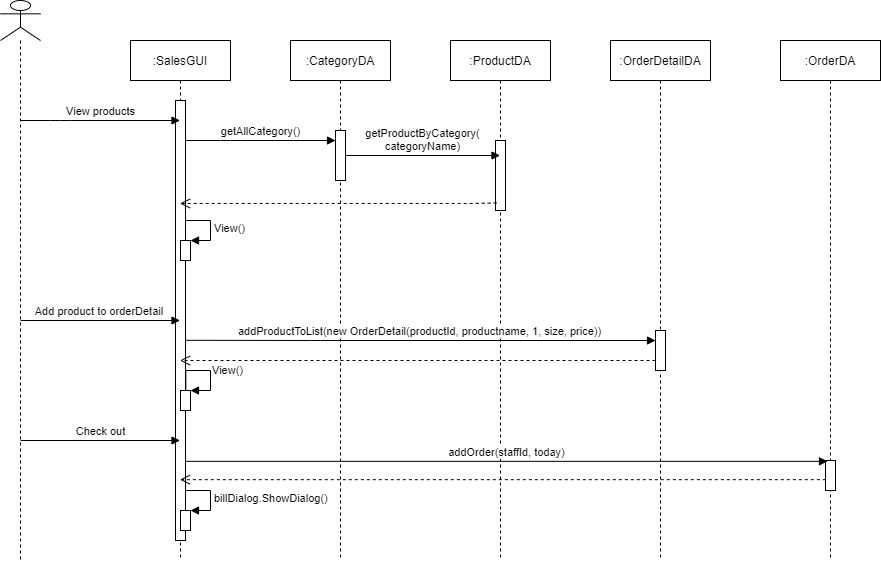

The diagram above was exported from draw.io. Its source (the exported page's mxGraphModel, read from the mxfile embedded in the PNG):
<mxGraphModel dx="1108" dy="450" grid="1" gridSize="10" guides="1" tooltips="1" connect="1" arrows="1" fold="1" page="1" pageScale="1" pageWidth="827" pageHeight="1169" math="0" shadow="0">
  <root>
    <mxCell id="0" />
    <mxCell id="1" parent="0" />
    <mxCell id="WvEfN9dcTBbpNWjYWhT6-46" value=":SalesGUI" style="shape=umlLifeline;perimeter=lifelinePerimeter;whiteSpace=wrap;html=1;container=1;collapsible=0;recursiveResize=0;outlineConnect=0;" vertex="1" parent="1">
      <mxGeometry x="190" y="80" width="100" height="520" as="geometry" />
    </mxCell>
    <mxCell id="WvEfN9dcTBbpNWjYWhT6-52" value="" style="html=1;points=[];perimeter=orthogonalPerimeter;" vertex="1" parent="WvEfN9dcTBbpNWjYWhT6-46">
      <mxGeometry x="45" y="60" width="10" height="440" as="geometry" />
    </mxCell>
    <mxCell id="WvEfN9dcTBbpNWjYWhT6-86" value="" style="html=1;points=[];perimeter=orthogonalPerimeter;" vertex="1" parent="WvEfN9dcTBbpNWjYWhT6-46">
      <mxGeometry x="50" y="350" width="10" height="20" as="geometry" />
    </mxCell>
    <mxCell id="WvEfN9dcTBbpNWjYWhT6-87" value="View()" style="edgeStyle=orthogonalEdgeStyle;html=1;align=left;spacingLeft=2;endArrow=block;rounded=0;entryX=1;entryY=0;exitX=1.033;exitY=0.657;exitDx=0;exitDy=0;exitPerimeter=0;" edge="1" target="WvEfN9dcTBbpNWjYWhT6-86" parent="WvEfN9dcTBbpNWjYWhT6-46" source="WvEfN9dcTBbpNWjYWhT6-52">
      <mxGeometry relative="1" as="geometry">
        <mxPoint x="55" y="330" as="sourcePoint" />
        <Array as="points">
          <mxPoint x="55" y="330" />
          <mxPoint x="80" y="330" />
          <mxPoint x="80" y="350" />
        </Array>
      </mxGeometry>
    </mxCell>
    <mxCell id="WvEfN9dcTBbpNWjYWhT6-89" value="" style="html=1;points=[];perimeter=orthogonalPerimeter;" vertex="1" parent="WvEfN9dcTBbpNWjYWhT6-46">
      <mxGeometry x="50" y="470" width="10" height="20" as="geometry" />
    </mxCell>
    <mxCell id="WvEfN9dcTBbpNWjYWhT6-90" value="billDialog.ShowDialog()" style="edgeStyle=orthogonalEdgeStyle;html=1;align=left;spacingLeft=2;endArrow=block;rounded=0;entryX=1;entryY=0;" edge="1" target="WvEfN9dcTBbpNWjYWhT6-89" parent="WvEfN9dcTBbpNWjYWhT6-46">
      <mxGeometry relative="1" as="geometry">
        <mxPoint x="55" y="450" as="sourcePoint" />
        <Array as="points">
          <mxPoint x="80" y="450" />
        </Array>
      </mxGeometry>
    </mxCell>
    <mxCell id="WvEfN9dcTBbpNWjYWhT6-47" value=":CategoryDA" style="shape=umlLifeline;perimeter=lifelinePerimeter;whiteSpace=wrap;html=1;container=1;collapsible=0;recursiveResize=0;outlineConnect=0;" vertex="1" parent="1">
      <mxGeometry x="350" y="80" width="100" height="520" as="geometry" />
    </mxCell>
    <mxCell id="WvEfN9dcTBbpNWjYWhT6-56" value="" style="html=1;points=[];perimeter=orthogonalPerimeter;" vertex="1" parent="WvEfN9dcTBbpNWjYWhT6-47">
      <mxGeometry x="45" y="90" width="10" height="50" as="geometry" />
    </mxCell>
    <mxCell id="WvEfN9dcTBbpNWjYWhT6-48" value=":ProductDA" style="shape=umlLifeline;perimeter=lifelinePerimeter;whiteSpace=wrap;html=1;container=1;collapsible=0;recursiveResize=0;outlineConnect=0;" vertex="1" parent="1">
      <mxGeometry x="510" y="80" width="100" height="520" as="geometry" />
    </mxCell>
    <mxCell id="WvEfN9dcTBbpNWjYWhT6-57" value="" style="html=1;points=[];perimeter=orthogonalPerimeter;" vertex="1" parent="WvEfN9dcTBbpNWjYWhT6-48">
      <mxGeometry x="45" y="100" width="10" height="70" as="geometry" />
    </mxCell>
    <mxCell id="WvEfN9dcTBbpNWjYWhT6-51" value="" style="shape=umlLifeline;participant=umlActor;perimeter=lifelinePerimeter;whiteSpace=wrap;html=1;container=1;collapsible=0;recursiveResize=0;verticalAlign=top;spacingTop=36;labelBackgroundColor=#ffffff;outlineConnect=0;" vertex="1" parent="1">
      <mxGeometry x="60" y="40" width="40" height="560" as="geometry" />
    </mxCell>
    <mxCell id="WvEfN9dcTBbpNWjYWhT6-53" value="View products" style="html=1;verticalAlign=bottom;endArrow=block;" edge="1" parent="1" source="WvEfN9dcTBbpNWjYWhT6-51" target="WvEfN9dcTBbpNWjYWhT6-46">
      <mxGeometry width="80" relative="1" as="geometry">
        <mxPoint x="370" y="210" as="sourcePoint" />
        <mxPoint x="450" y="210" as="targetPoint" />
        <Array as="points">
          <mxPoint x="120" y="160" />
        </Array>
      </mxGeometry>
    </mxCell>
    <mxCell id="WvEfN9dcTBbpNWjYWhT6-55" value="getAllCategory()" style="html=1;verticalAlign=bottom;endArrow=block;" edge="1" parent="1" source="WvEfN9dcTBbpNWjYWhT6-52" target="WvEfN9dcTBbpNWjYWhT6-56">
      <mxGeometry width="80" relative="1" as="geometry">
        <mxPoint x="250" y="180" as="sourcePoint" />
        <mxPoint x="330" y="180" as="targetPoint" />
        <Array as="points">
          <mxPoint x="290" y="180" />
        </Array>
      </mxGeometry>
    </mxCell>
    <mxCell id="WvEfN9dcTBbpNWjYWhT6-58" value="getProductByCategory(&lt;br&gt;categoryName)" style="html=1;verticalAlign=bottom;endArrow=block;" edge="1" parent="1" source="WvEfN9dcTBbpNWjYWhT6-56" target="WvEfN9dcTBbpNWjYWhT6-48">
      <mxGeometry width="80" relative="1" as="geometry">
        <mxPoint x="420" y="199.58" as="sourcePoint" />
        <mxPoint x="500" y="199.58" as="targetPoint" />
      </mxGeometry>
    </mxCell>
    <mxCell id="WvEfN9dcTBbpNWjYWhT6-59" value="" style="html=1;verticalAlign=bottom;endArrow=open;dashed=1;endSize=8;exitX=0.117;exitY=0.893;exitDx=0;exitDy=0;exitPerimeter=0;" edge="1" parent="1" source="WvEfN9dcTBbpNWjYWhT6-57" target="WvEfN9dcTBbpNWjYWhT6-46">
      <mxGeometry relative="1" as="geometry">
        <mxPoint x="540" y="240" as="sourcePoint" />
        <mxPoint x="460" y="240" as="targetPoint" />
        <Array as="points">
          <mxPoint x="530" y="243" />
        </Array>
      </mxGeometry>
    </mxCell>
    <mxCell id="WvEfN9dcTBbpNWjYWhT6-62" value="" style="html=1;points=[];perimeter=orthogonalPerimeter;" vertex="1" parent="1">
      <mxGeometry x="240" y="280" width="10" height="20" as="geometry" />
    </mxCell>
    <mxCell id="WvEfN9dcTBbpNWjYWhT6-63" value="View()" style="edgeStyle=orthogonalEdgeStyle;html=1;align=left;spacingLeft=2;endArrow=block;rounded=0;entryX=1;entryY=0;" edge="1" target="WvEfN9dcTBbpNWjYWhT6-62" parent="1">
      <mxGeometry relative="1" as="geometry">
        <mxPoint x="245" y="260" as="sourcePoint" />
        <Array as="points">
          <mxPoint x="270" y="260" />
        </Array>
      </mxGeometry>
    </mxCell>
    <mxCell id="WvEfN9dcTBbpNWjYWhT6-64" value=":OrderDetailDA" style="shape=umlLifeline;perimeter=lifelinePerimeter;whiteSpace=wrap;html=1;container=1;collapsible=0;recursiveResize=0;outlineConnect=0;" vertex="1" parent="1">
      <mxGeometry x="670" y="80" width="100" height="520" as="geometry" />
    </mxCell>
    <mxCell id="WvEfN9dcTBbpNWjYWhT6-69" value="" style="html=1;points=[];perimeter=orthogonalPerimeter;" vertex="1" parent="WvEfN9dcTBbpNWjYWhT6-64">
      <mxGeometry x="45" y="290" width="10" height="40" as="geometry" />
    </mxCell>
    <mxCell id="WvEfN9dcTBbpNWjYWhT6-65" value=":OrderDA" style="shape=umlLifeline;perimeter=lifelinePerimeter;whiteSpace=wrap;html=1;container=1;collapsible=0;recursiveResize=0;outlineConnect=0;" vertex="1" parent="1">
      <mxGeometry x="840" y="80" width="100" height="520" as="geometry" />
    </mxCell>
    <mxCell id="WvEfN9dcTBbpNWjYWhT6-70" value="" style="html=1;points=[];perimeter=orthogonalPerimeter;" vertex="1" parent="WvEfN9dcTBbpNWjYWhT6-65">
      <mxGeometry x="45" y="420" width="10" height="30" as="geometry" />
    </mxCell>
    <mxCell id="WvEfN9dcTBbpNWjYWhT6-67" value="Add product to orderDetail&amp;nbsp;" style="html=1;verticalAlign=bottom;endArrow=block;" edge="1" parent="1" target="WvEfN9dcTBbpNWjYWhT6-46">
      <mxGeometry width="80" relative="1" as="geometry">
        <mxPoint x="80" y="360" as="sourcePoint" />
        <mxPoint x="160" y="360" as="targetPoint" />
      </mxGeometry>
    </mxCell>
    <mxCell id="WvEfN9dcTBbpNWjYWhT6-68" value="addProductToList(new OrderDetail(productId, productname, 1, size, price))" style="html=1;verticalAlign=bottom;endArrow=block;exitX=0.95;exitY=0.545;exitDx=0;exitDy=0;exitPerimeter=0;" edge="1" parent="1" source="WvEfN9dcTBbpNWjYWhT6-52" target="WvEfN9dcTBbpNWjYWhT6-69">
      <mxGeometry width="80" relative="1" as="geometry">
        <mxPoint x="240" y="370" as="sourcePoint" />
        <mxPoint x="710" y="380" as="targetPoint" />
        <Array as="points">
          <mxPoint x="380" y="380" />
        </Array>
      </mxGeometry>
    </mxCell>
    <mxCell id="WvEfN9dcTBbpNWjYWhT6-74" value="" style="html=1;verticalAlign=bottom;endArrow=open;dashed=1;endSize=8;" edge="1" parent="1" source="WvEfN9dcTBbpNWjYWhT6-69" target="WvEfN9dcTBbpNWjYWhT6-46">
      <mxGeometry relative="1" as="geometry">
        <mxPoint x="690" y="400" as="sourcePoint" />
        <mxPoint x="610" y="400" as="targetPoint" />
        <Array as="points">
          <mxPoint x="640" y="400" />
        </Array>
      </mxGeometry>
    </mxCell>
    <mxCell id="WvEfN9dcTBbpNWjYWhT6-75" value="Check out" style="html=1;verticalAlign=bottom;endArrow=block;" edge="1" parent="1" target="WvEfN9dcTBbpNWjYWhT6-46">
      <mxGeometry width="80" relative="1" as="geometry">
        <mxPoint x="80" y="480" as="sourcePoint" />
        <mxPoint x="160" y="480" as="targetPoint" />
      </mxGeometry>
    </mxCell>
    <mxCell id="WvEfN9dcTBbpNWjYWhT6-76" value="addOrder(staffId, today)" style="html=1;verticalAlign=bottom;endArrow=block;entryX=0.2;entryY=0.028;entryDx=0;entryDy=0;entryPerimeter=0;" edge="1" parent="1" source="WvEfN9dcTBbpNWjYWhT6-52" target="WvEfN9dcTBbpNWjYWhT6-70">
      <mxGeometry width="80" relative="1" as="geometry">
        <mxPoint x="260" y="500" as="sourcePoint" />
        <mxPoint x="340" y="500" as="targetPoint" />
      </mxGeometry>
    </mxCell>
    <mxCell id="WvEfN9dcTBbpNWjYWhT6-88" value="" style="html=1;verticalAlign=bottom;endArrow=open;dashed=1;endSize=8;exitX=0.033;exitY=0.639;exitDx=0;exitDy=0;exitPerimeter=0;" edge="1" parent="1" source="WvEfN9dcTBbpNWjYWhT6-70" target="WvEfN9dcTBbpNWjYWhT6-46">
      <mxGeometry relative="1" as="geometry">
        <mxPoint x="870" y="520" as="sourcePoint" />
        <mxPoint x="790" y="520" as="targetPoint" />
      </mxGeometry>
    </mxCell>
  </root>
</mxGraphModel>